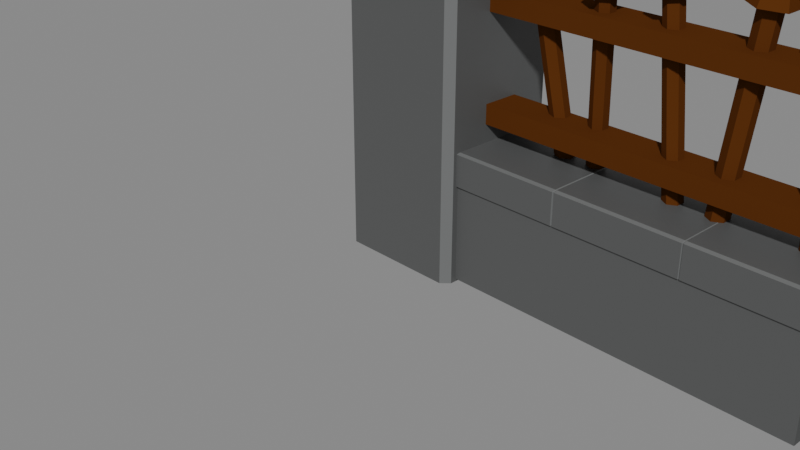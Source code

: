 # Source: Fence_01_Graveyard.blend  (saved by Blender 2.90.8; exported with 4.5.12 LTS)
import bpy
from mathutils import Matrix  # noqa: F401  (used for matrix-valued properties, if any)

bpy.ops.wm.read_factory_settings(use_empty=True)
scene = bpy.context.scene
scene.name = 'Scene'

# ---- collections
col_collection = bpy.data.collections.new('Collection'); scene.collection.children.link(col_collection)

# ---- materials (node trees are filled in below, after node groups)
mat_ironbars_graveyardfence01 = bpy.data.materials.new('IronBars_GraveyardFence01')
mat_ironbars_graveyardfence01.alpha_threshold = 0.0
mat_ironbars_graveyardfence01.use_transparent_shadow = False
mat_ironbars_graveyardfence01.line_color = (0.0, 0.0, 0.0, 1.0)
mat_bricks_graveyardfence01 = bpy.data.materials.new('Bricks_GraveyardFence01')
mat_bricks_graveyardfence01.use_transparent_shadow = False
mat_bricksscreengraveyardfence01 = bpy.data.materials.new('BricksScreenGraveyardFence01')
mat_bricksscreengraveyardfence01.use_transparent_shadow = False

# ---- material node trees
mat_ironbars_graveyardfence01.use_nodes = True; mat_ironbars_graveyardfence01.node_tree.nodes.clear()
_N = mat_ironbars_graveyardfence01.node_tree.nodes; _L = mat_ironbars_graveyardfence01.node_tree.links
n0 = _N.new('ShaderNodeOutputMaterial'); n0.name = 'Material Output'; n0.location = (300, 300)
n1 = _N.new('ShaderNodeBsdfPrincipled'); n1.name = 'Principled BSDF'; n1.location = (10, 300)
n1.distribution = 'GGX'
n1.subsurface_method = 'BURLEY'
n1.inputs[0].default_value = (0.07658, 0.02347, 0.002695, 1.0)
n1.inputs[2].default_value = 0.4
n1.inputs[3].default_value = 1.45
n1.inputs[13].default_value = 0.0
n1.inputs[27].default_value = (0.0, 0.0, 0.0, 1.0)
n1.inputs[28].default_value = 1.0
_L.new(n1.outputs[0], n0.inputs[0])
n0.is_active_output = True
mat_bricks_graveyardfence01.use_nodes = True; mat_bricks_graveyardfence01.node_tree.nodes.clear()
_N = mat_bricks_graveyardfence01.node_tree.nodes; _L = mat_bricks_graveyardfence01.node_tree.links
n0 = _N.new('ShaderNodeBsdfPrincipled'); n0.name = 'Principled BSDF'; n0.location = (10, 300)
n0.distribution = 'GGX'
n0.subsurface_method = 'BURLEY'
n0.inputs[0].default_value = (0.07452, 0.07658, 0.07658, 1.0)
n0.inputs[3].default_value = 1.45
n0.inputs[27].default_value = (0.0, 0.0, 0.0, 1.0)
n0.inputs[28].default_value = 1.0
n1 = _N.new('ShaderNodeOutputMaterial'); n1.name = 'Material Output'; n1.location = (300, 300)
_L.new(n0.outputs[0], n1.inputs[0])
n1.is_active_output = True
mat_bricksscreengraveyardfence01.use_nodes = True; mat_bricksscreengraveyardfence01.node_tree.nodes.clear()
_N = mat_bricksscreengraveyardfence01.node_tree.nodes; _L = mat_bricksscreengraveyardfence01.node_tree.links
n0 = _N.new('ShaderNodeBsdfPrincipled'); n0.name = 'Principled BSDF'; n0.location = (10, 300)
n0.distribution = 'GGX'
n0.subsurface_method = 'BURLEY'
n0.inputs[0].default_value = (0.1282, 0.1329, 0.1329, 1.0)
n0.inputs[3].default_value = 1.45
n0.inputs[27].default_value = (0.0, 0.0, 0.0, 1.0)
n0.inputs[28].default_value = 1.0
n1 = _N.new('ShaderNodeOutputMaterial'); n1.name = 'Material Output'; n1.location = (300, 300)
_L.new(n0.outputs[0], n1.inputs[0])
n1.is_active_output = True

# ---- world
world_world = bpy.data.worlds.new('World'); scene.world = world_world
world_world.use_nodes = True; world_world.node_tree.nodes.clear()
_N = world_world.node_tree.nodes; _L = world_world.node_tree.links
n0 = _N.new('ShaderNodeOutputWorld'); n0.name = 'World Output'; n0.location = (300, 300)
n1 = _N.new('ShaderNodeBackground'); n1.name = 'Background'; n1.location = (10, 300)
n1.inputs[0].default_value = (0.1065, 0.1065, 0.1065, 1.0)
n1.inputs[1].default_value = 2.1
_L.new(n1.outputs[0], n0.inputs[0])
n0.is_active_output = True
world_world.color = (0.05088, 0.05088, 0.05088)
world_world.use_sun_shadow = False
world_world.sun_shadow_jitter_overblur = 0.0

# ---- cameras
cam_camera = bpy.data.cameras.new('Camera')
cam_camera.clip_end = 100.0
cam_camera.ortho_scale = 7.314

# ---- meshes
me_circle_007 = bpy.data.meshes.new('Circle.007')
me_circle_007.from_pydata([(1.896, 0.1608, 1.086), (1.907, 0.07135, 1.08), (1.989, 0.03548, 1.091), (2.06, 0.08905, 1.108), (2.049, 0.1785, 1.113), (1.967, 0.2144, 1.102), (1.599, -0.08054, 2.906), (1.588, 0.008899, 2.912), (1.681, -0.1164, 2.917), (1.752, -0.06283, 2.934), (1.741, 0.02661, 2.939), (1.659, 0.06247, 2.928), (1.514, -0.1448, 2.887), (1.489, 0.05193, 2.899), (1.695, -0.2237, 2.911), (1.851, -0.1059, 2.947), (1.826, 0.09089, 2.959), (1.645, 0.1698, 2.935), (1.575, -0.07568, 3.451), (1.574, -0.06783, 3.451), (1.582, -0.07883, 3.452), (1.588, -0.07413, 3.453), (1.587, -0.06628, 3.453), (1.58, -0.06313, 3.452), (4.642, 0.5129, 1.07), (4.642, 0.5129, 0.02686), (4.642, -0.5129, 1.07), (4.642, -0.5129, 0.02686), (1.137, 0.5129, 1.07), (1.137, 0.5129, 0.02686), (1.137, -0.5129, 1.07), (1.137, -0.5129, 0.02686), (2.258, 0.2292, 1.075), (2.184, 0.187, 1.074), (2.184, 0.1025, 1.065), (2.257, 0.06033, 1.057), (2.33, 0.1025, 1.058), (2.331, 0.187, 1.067), (2.268, 0.01097, 2.809), (2.341, 0.05318, 2.809), (2.267, -0.07347, 2.8), (2.341, -0.1157, 2.792), (2.414, -0.07347, 2.793), (2.415, 0.01097, 2.802), (2.18, 0.06162, 2.818), (2.342, 0.1545, 2.82), (2.179, -0.1241, 2.799), (2.34, -0.217, 2.782), (2.502, -0.1241, 2.784), (2.503, 0.06162, 2.803), (2.359, -0.07855, 3.304), (2.365, -0.07484, 3.304), (2.359, -0.08596, 3.304), (2.365, -0.08967, 3.303), (2.372, -0.08596, 3.303), (2.372, -0.07855, 3.304), (3.131, 0.087, 1.093), (3.056, 0.0435, 1.084), (3.056, -0.0435, 1.084), (3.131, -0.08699, 1.093), (3.205, -0.0435, 1.102), (3.205, 0.0435, 1.102), (2.844, 0.0435, 2.861), (2.918, 0.087, 2.87), (2.844, -0.0435, 2.861), (2.918, -0.08699, 2.87), (2.993, -0.0435, 2.879), (2.993, 0.0435, 2.879), (2.754, 0.09569, 2.85), (2.918, 0.1914, 2.87), (2.754, -0.09568, 2.85), (2.918, -0.1914, 2.87), (3.083, -0.09568, 2.89), (3.083, 0.09569, 2.89), (2.85, 0.00382, 3.384), (2.857, 0.007637, 3.385), (2.85, -0.003816, 3.384), (2.857, -0.007633, 3.385), (2.863, -0.003816, 3.386), (2.863, 0.00382, 3.386), (3.48, 0.09668, 0.9726), (3.397, 0.04834, 0.9818), (3.397, -0.04834, 0.9818), (3.48, -0.09668, 0.9726), (3.563, -0.04834, 0.9635), (3.563, 0.04834, 0.9635), (3.614, 0.04834, 2.959), (3.697, 0.09668, 2.95), (3.614, -0.04834, 2.959), (3.697, -0.09668, 2.95), (3.78, -0.04834, 2.94), (3.78, 0.04834, 2.94), (3.514, 0.1063, 2.97), (3.697, 0.2127, 2.95), (3.514, -0.1063, 2.97), (3.697, -0.2127, 2.95), (3.88, -0.1063, 2.929), (3.88, 0.1063, 2.929), (3.753, 0.004245, 3.523), (3.76, 0.008488, 3.522), (3.753, -0.00424, 3.523), (3.76, -0.008483, 3.522), (3.767, -0.00424, 3.522), (3.767, 0.004245, 3.522), (4.281, 0.08325, 1.122), (4.209, 0.04163, 1.118), (4.209, -0.04162, 1.118), (4.281, -0.08325, 1.122), (4.353, -0.04162, 1.125), (4.353, 0.04163, 1.125), (4.134, 0.04163, 2.829), (4.206, 0.08325, 2.833), (4.134, -0.04162, 2.829), (4.206, -0.08325, 2.833), (4.278, -0.04162, 2.836), (4.278, 0.04163, 2.836), (4.048, 0.09157, 2.826), (4.206, 0.1831, 2.833), (4.048, -0.09157, 2.826), (4.206, -0.1831, 2.833), (4.365, -0.09157, 2.84), (4.365, 0.09157, 2.84), (4.178, 0.003656, 3.328), (4.185, 0.00731, 3.328), (4.178, -0.003651, 3.328), (4.185, -0.007304, 3.328), (4.191, -0.003651, 3.329), (4.191, 0.003656, 3.329), (1.247, -0.1806, 1.436), (1.247, -0.1806, 1.622), (1.247, 0.1806, 1.436), (1.247, 0.1806, 1.622), (4.642, -0.1806, 1.436), (4.642, -0.1806, 1.622), (4.642, 0.1806, 1.436), (4.642, 0.1806, 1.622), (1.247, -0.1806, 2.436), (1.247, -0.1806, 2.622), (1.247, 0.1806, 2.436), (1.247, 0.1806, 2.622), (4.642, -0.1806, 2.436), (4.642, -0.1806, 2.622), (4.642, 0.1806, 2.436), (4.642, 0.1806, 2.622), (1.149, -0.4962, 0.9432), (1.149, -0.5369, 0.9527), (1.131, -0.4962, 0.9527), (1.149, -0.5369, 1.253), (1.149, -0.4962, 1.262), (1.131, -0.4962, 1.253), (1.149, 0.4962, 0.9432), (1.131, 0.4962, 0.9527), (1.149, 0.5369, 0.9527), (1.149, 0.4962, 1.262), (1.149, 0.5369, 1.253), (1.131, 0.4962, 1.253), (2.345, -0.4962, 0.9432), (2.362, -0.4962, 0.9527), (2.345, -0.5369, 0.9527), (2.345, -0.4962, 1.262), (2.345, -0.5369, 1.253), (2.362, -0.4962, 1.253), (2.345, 0.4962, 0.9432), (2.345, 0.5369, 0.9527), (2.362, 0.4962, 0.9527), (2.345, 0.4962, 1.262), (2.362, 0.4962, 1.253), (2.345, 0.5369, 1.253), (2.362, -0.4962, 0.9432), (2.362, -0.5369, 0.9527), (2.344, -0.4962, 0.9527), (2.362, -0.5369, 1.253), (2.362, -0.4962, 1.262), (2.344, -0.4962, 1.253), (2.362, 0.4962, 0.9432), (2.344, 0.4962, 0.9527), (2.362, 0.5369, 0.9527), (2.362, 0.4962, 1.262), (2.362, 0.5369, 1.253), (2.344, 0.4962, 1.253), (3.558, -0.4962, 0.9432), (3.575, -0.4962, 0.9527), (3.558, -0.5369, 0.9527), (3.558, -0.4962, 1.262), (3.558, -0.5369, 1.253), (3.575, -0.4962, 1.253), (3.558, 0.4962, 0.9432), (3.558, 0.5369, 0.9527), (3.575, 0.4962, 0.9527), (3.558, 0.4962, 1.262), (3.575, 0.4962, 1.253), (3.558, 0.5369, 1.253), (3.571, -0.4962, 0.9432), (3.571, -0.5369, 0.9527), (3.553, -0.4962, 0.9527), (3.571, -0.5369, 1.253), (3.571, -0.4962, 1.262), (3.553, -0.4962, 1.253), (3.571, 0.4962, 0.9432), (3.553, 0.4962, 0.9527), (3.571, 0.5369, 0.9527), (3.571, 0.4962, 1.262), (3.571, 0.5369, 1.253), (3.553, 0.4962, 1.253), (4.642, 0.4962, 0.9432), (4.642, 0.5369, 0.9527), (4.642, 0.4962, 1.262), (4.642, 0.5369, 1.253), (4.642, -0.4962, 0.9432), (4.642, -0.5369, 0.9527), (4.642, -0.4962, 1.262), (4.642, -0.5369, 1.253), (1.29, 0.5701, 2.926), (1.215, 0.6448, 2.926), (1.343, 0.6977, 2.926), (1.215, 0.6448, 0.0), (1.29, 0.5701, 0.0), (1.215, -0.6448, 2.926), (1.29, -0.5701, 2.926), (1.343, -0.6977, 2.926), (1.29, -0.5701, 0.0), (1.215, -0.6448, 0.0), (0.07475, 0.6448, 2.926), (-1.856e-07, 0.5701, 2.926), (-0.05286, 0.6977, 2.926), (-1.856e-07, 0.5701, 0.0), (0.07475, 0.6448, 0.0), (5.574e-07, -0.5701, 2.926), (0.07475, -0.6448, 2.926), (-0.05286, -0.6977, 2.926), (0.07475, -0.6448, 0.0), (5.574e-07, -0.5701, 0.0), (1.369, -0.7238, 3.329), (-0.07893, -0.7238, 3.329), (1.369, 0.7238, 3.329), (-0.07894, 0.7238, 3.329), (1.453, -0.73, 2.926), (1.375, -0.8084, 2.926), (1.398, -0.753, 2.926), (-0.08517, -0.8084, 2.926), (-0.1636, -0.73, 2.926), (-0.1081, -0.753, 2.926), (1.375, 0.8084, 2.926), (1.453, 0.73, 2.926), (1.398, 0.753, 2.926), (-0.1636, 0.73, 2.926), (-0.08517, 0.8084, 2.926), (-0.1081, 0.753, 2.926), (1.375, -0.8084, 3.244), (1.453, -0.73, 3.244), (1.408, -0.7631, 3.289), (-0.1636, -0.73, 3.244), (-0.08517, -0.8084, 3.244), (-0.1183, -0.7631, 3.289), (1.453, 0.73, 3.244), (1.375, 0.8084, 3.244), (1.408, 0.7631, 3.289), (-0.08517, 0.8084, 3.244), (-0.1636, 0.73, 3.244), (-0.1183, 0.7631, 3.289)], [], [(1, 0, 5, 4, 3, 2), (7, 6, 12, 13), (4, 5, 11, 10), (2, 3, 9, 8), (0, 1, 6, 7), (5, 0, 7, 11), (3, 4, 10, 9), (1, 2, 8, 6), (16, 17, 23, 22), (11, 7, 13, 17), (9, 10, 16, 15), (6, 8, 14, 12), (10, 11, 17, 16), (8, 9, 15, 14), (18, 20, 21, 22, 23, 19), (14, 15, 21, 20), (13, 12, 18, 19), (17, 13, 19, 23), (15, 16, 22, 21), (12, 14, 20, 18), (231, 227, 223, 225), (236, 243, 254, 249), (242, 246, 257, 255), (221, 217, 228, 230), (234, 232, 250, 249, 254, 256), (216, 212, 218, 220), (225, 226, 215, 216, 220, 221, 230, 231), (245, 240, 251, 258), (219, 218, 212, 214, 244, 243, 236, 238), (224, 223, 227, 229, 241, 240, 245, 247), (214, 213, 222, 224, 247, 246, 242, 244), (234, 235, 233, 232), (24, 28, 30, 26), (27, 26, 30, 31), (31, 30, 28, 29), (29, 25, 27, 31), (29, 28, 24, 25), (33, 32, 37, 36, 35, 34), (39, 38, 44, 45), (36, 37, 43, 42), (34, 35, 41, 40), (32, 33, 38, 39), (37, 32, 39, 43), (35, 36, 42, 41), (33, 34, 40, 38), (48, 49, 55, 54), (43, 39, 45, 49), (41, 42, 48, 47), (38, 40, 46, 44), (42, 43, 49, 48), (40, 41, 47, 46), (50, 52, 53, 54, 55, 51), (46, 47, 53, 52), (45, 44, 50, 51), (49, 45, 51, 55), (47, 48, 54, 53), (44, 46, 52, 50), (57, 56, 61, 60, 59, 58), (63, 62, 68, 69), (60, 61, 67, 66), (58, 59, 65, 64), (56, 57, 62, 63), (61, 56, 63, 67), (59, 60, 66, 65), (57, 58, 64, 62), (72, 73, 79, 78), (67, 63, 69, 73), (65, 66, 72, 71), (62, 64, 70, 68), (66, 67, 73, 72), (64, 65, 71, 70), (74, 76, 77, 78, 79, 75), (70, 71, 77, 76), (69, 68, 74, 75), (73, 69, 75, 79), (71, 72, 78, 77), (68, 70, 76, 74), (81, 80, 85, 84, 83, 82), (87, 86, 92, 93), (84, 85, 91, 90), (82, 83, 89, 88), (80, 81, 86, 87), (85, 80, 87, 91), (83, 84, 90, 89), (81, 82, 88, 86), (96, 97, 103, 102), (91, 87, 93, 97), (89, 90, 96, 95), (86, 88, 94, 92), (90, 91, 97, 96), (88, 89, 95, 94), (98, 100, 101, 102, 103, 99), (94, 95, 101, 100), (93, 92, 98, 99), (97, 93, 99, 103), (95, 96, 102, 101), (92, 94, 100, 98), (105, 104, 109, 108, 107, 106), (111, 110, 116, 117), (108, 109, 115, 114), (106, 107, 113, 112), (104, 105, 110, 111), (109, 104, 111, 115), (107, 108, 114, 113), (105, 106, 112, 110), (120, 121, 127, 126), (115, 111, 117, 121), (113, 114, 120, 119), (110, 112, 118, 116), (114, 115, 121, 120), (112, 113, 119, 118), (122, 124, 125, 126, 127, 123), (118, 119, 125, 124), (117, 116, 122, 123), (121, 117, 123, 127), (119, 120, 126, 125), (116, 118, 124, 122), (128, 129, 131, 130), (130, 131, 135, 134), (132, 133, 129, 128), (130, 134, 132, 128), (135, 131, 129, 133), (136, 137, 139, 138), (138, 139, 143, 142), (140, 141, 137, 136), (138, 142, 140, 136), (143, 139, 137, 141), (158, 160, 147, 145), (164, 166, 161, 157), (165, 153, 148, 159), (146, 149, 155, 151), (152, 154, 167, 163), (144, 145, 146), (147, 148, 149), (150, 151, 152), (153, 154, 155), (156, 157, 158), (159, 160, 161), (162, 163, 164), (165, 166, 167), (150, 144, 146, 151), (145, 147, 149, 146), (148, 153, 155, 149), (154, 152, 151, 155), (162, 150, 152, 163), (153, 165, 167, 154), (166, 164, 163, 167), (156, 162, 164, 157), (165, 159, 161, 166), (160, 158, 157, 161), (144, 156, 158, 145), (159, 148, 147, 160), (150, 162, 156, 144), (182, 184, 171, 169), (188, 190, 185, 181), (189, 177, 172, 183), (170, 173, 179, 175), (176, 178, 191, 187), (168, 169, 170), (171, 172, 173), (174, 175, 176), (177, 178, 179), (180, 181, 182), (183, 184, 185), (186, 187, 188), (189, 190, 191), (174, 168, 170, 175), (169, 171, 173, 170), (172, 177, 179, 173), (178, 176, 175, 179), (186, 174, 176, 187), (177, 189, 191, 178), (190, 188, 187, 191), (180, 186, 188, 181), (189, 183, 185, 190), (184, 182, 181, 185), (168, 180, 182, 169), (183, 172, 171, 184), (174, 186, 180, 168), (209, 211, 195, 193), (206, 201, 196, 210), (194, 197, 203, 199), (192, 193, 194), (195, 196, 197), (198, 199, 200), (201, 202, 203), (198, 192, 194, 199), (193, 195, 197, 194), (196, 201, 203, 197), (202, 200, 199, 203), (204, 198, 200, 205), (210, 196, 195, 211), (198, 204, 208, 192), (192, 208, 209, 193), (201, 206, 207, 202), (200, 202, 207, 205), (212, 213, 214), (217, 218, 219), (222, 223, 224), (227, 228, 229), (212, 216, 215, 213), (230, 228, 227, 231), (217, 221, 220, 218), (222, 226, 225, 223), (226, 222, 213, 215), (233, 235, 259, 258, 251, 253), (232, 233, 253, 252, 248, 250), (235, 234, 256, 255, 257, 259), (229, 228, 217, 219, 238, 237, 239, 241), (236, 237, 238), (239, 240, 241), (242, 243, 244), (245, 246, 247), (248, 249, 250), (251, 252, 253), (254, 255, 256), (257, 258, 259), (251, 240, 239, 252), (236, 249, 248, 237), (242, 255, 254, 243), (257, 246, 245, 258), (239, 237, 248, 252)])
me_circle_007.polygons.foreach_set('material_index', [0, 0, 0, 0, 0, 0, 0, 0, 0, 0, 0, 0, 0, 0, 0, 0, 0, 0, 0, 0, 1, 1, 1, 1, 2, 1, 1, 1, 2, 2, 2, 1, 1, 1, 1, 1, 1, 0, 0, 0, 0, 0, 0, 0, 0, 0, 0, 0, 0, 0, 0, 0, 0, 0, 0, 0, 0, 0, 0, 0, 0, 0, 0, 0, 0, 0, 0, 0, 0, 0, 0, 0, 0, 0, 0, 0, 0, 0, 0, 0, 0, 0, 0, 0, 0, 0, 0, 0, 0, 0, 0, 0, 0, 0, 0, 0, 0, 0, 0, 0, 0, 0, 0, 0, 0, 0, 0, 0, 0, 0, 0, 0, 0, 0, 0, 0, 0, 0, 0, 0, 0, 0, 0, 0, 0, 0, 0, 1, 1, 1, 1, 1, 2, 2, 2, 2, 2, 2, 2, 2, 2, 2, 2, 2, 2, 2, 2, 2, 2, 2, 2, 2, 1, 1, 1, 1, 1, 1, 2, 2, 2, 2, 2, 2, 2, 2, 2, 2, 2, 2, 2, 2, 2, 2, 2, 2, 2, 2, 1, 1, 1, 1, 2, 2, 2, 2, 2, 2, 2, 2, 2, 2, 1, 2, 2, 1, 2, 2, 2, 2, 2, 2, 2, 2, 1, 2, 2, 2, 2, 2, 2, 2, 2, 2, 2, 2, 2, 2, 2, 2, 2, 1])
_uv = me_circle_007.uv_layers.new(name='UVMap')
_uv.uv.foreach_set('vector', [0.0, 0.0, 0.0, 0.0, 0.0, 0.0, 0.0, 0.0, 0.0, 0.0, 0.0, 0.0, 0.0, 0.0, 0.0, 0.0, 0.0, 0.0, 0.0, 0.0, 0.0, 0.0, 0.0, 0.0, 0.0, 0.0, 0.0, 0.0, 0.0, 0.0, 0.0, 0.0, 0.0, 0.0, 0.0, 0.0, 0.0, 0.0, 0.0, 0.0, 0.0, 0.0, 0.0, 0.0, 0.0, 0.0, 0.0, 0.0, 0.0, 0.0, 0.0, 0.0, 0.0, 0.0, 0.0, 0.0, 0.0, 0.0, 0.0, 0.0, 0.0, 0.0, 0.0, 0.0, 0.0, 0.0, 0.0, 0.0, 0.0, 0.0, 0.0, 0.0, 0.0, 0.0, 0.0, 0.0, 0.0, 0.0, 0.0, 0.0, 0.0, 0.0, 0.0, 0.0, 0.0, 0.0, 0.0, 0.0, 0.0, 0.0, 0.0, 0.0, 0.0, 0.0, 0.0, 0.0, 0.0, 0.0, 0.0, 0.0, 0.0, 0.0, 0.0, 0.0, 0.0, 0.0, 0.0, 0.0, 0.0, 0.0, 0.0, 0.0, 0.0, 0.0, 0.0, 0.0, 0.0, 0.0, 0.0, 0.0, 0.0, 0.0, 0.0, 0.0, 0.0, 0.0, 0.0, 0.0, 0.0, 0.0, 0.0, 0.0, 0.0, 0.0, 0.0, 0.0, 0.0, 0.0, 0.0, 0.0, 0.0, 0.0, 0.0, 0.0, 0.0, 0.0, 0.0, 0.0, 0.0, 0.0, 0.0, 0.0, 0.0, 0.0, 0.0, 0.0, 0.0, 0.0, 0.0, 0.0, 0.0, 0.0, 0.0, 0.0, 0.0, 0.0, 0.0, 0.0, 0.375, 0.01449, 0.625, 0.01449, 0.625, 0.2355, 0.375, 0.2355, 0.625, 0.7379, 0.625, 0.5121, 0.625, 0.5121, 0.625, 0.7379, 0.625, 0.4879, 0.625, 0.2621, 0.625, 0.2621, 0.625, 0.4879, 0.375, 0.7645, 0.625, 0.7645, 0.625, 0.9855, 0.375, 0.9855, 0.6381, 0.5131, 0.6381, 0.7369, 0.632, 0.743, 0.625, 0.7379, 0.625, 0.5121, 0.632, 0.507, 0.375, 0.5145, 0.625, 0.5145, 0.625, 0.7355, 0.375, 0.7355, 0.125, 0.5145, 0.1395, 0.5, 0.3605, 0.5, 0.375, 0.5145, 0.375, 0.7355, 0.3605, 0.75, 0.1395, 0.75, 0.125, 0.7355, 0.625, 0.2379, 0.625, 0.01212, 0.625, 0.01212, 0.625, 0.2379, 0.625, 0.75, 0.625, 0.7355, 0.625, 0.5145, 0.625, 0.5, 0.625, 0.5, 0.625, 0.5121, 0.625, 0.7379, 0.625, 0.75, 0.625, 0.25, 0.625, 0.2355, 0.625, 0.01449, 0.625, 0.0, 0.625, 0.0, 0.625, 0.01212, 0.625, 0.2379, 0.625, 0.25, 0.625, 0.5, 0.625, 0.4855, 0.625, 0.2645, 0.625, 0.25, 0.625, 0.25, 0.625, 0.2621, 0.625, 0.4879, 0.625, 0.5, 0.6381, 0.5131, 0.8619, 0.5131, 0.8619, 0.7369, 0.6381, 0.7369, 0.625, 0.5, 0.875, 0.5, 0.875, 0.75, 0.625, 0.75, 0.375, 0.75, 0.625, 0.75, 0.625, 1.0, 0.375, 1.0, 0.375, 0.0, 0.625, 0.0, 0.625, 0.25, 0.375, 0.25, 0.125, 0.5, 0.375, 0.5, 0.375, 0.75, 0.125, 0.75, 0.375, 0.25, 0.625, 0.25, 0.625, 0.5, 0.375, 0.5, 0.0, 0.0, 0.0, 0.0, 0.0, 0.0, 0.0, 0.0, 0.0, 0.0, 0.0, 0.0, 0.0, 0.0, 0.0, 0.0, 0.0, 0.0, 0.0, 0.0, 0.0, 0.0, 0.0, 0.0, 0.0, 0.0, 0.0, 0.0, 0.0, 0.0, 0.0, 0.0, 0.0, 0.0, 0.0, 0.0, 0.0, 0.0, 0.0, 0.0, 0.0, 0.0, 0.0, 0.0, 0.0, 0.0, 0.0, 0.0, 0.0, 0.0, 0.0, 0.0, 0.0, 0.0, 0.0, 0.0, 0.0, 0.0, 0.0, 0.0, 0.0, 0.0, 0.0, 0.0, 0.0, 0.0, 0.0, 0.0, 0.0, 0.0, 0.0, 0.0, 0.0, 0.0, 0.0, 0.0, 0.0, 0.0, 0.0, 0.0, 0.0, 0.0, 0.0, 0.0, 0.0, 0.0, 0.0, 0.0, 0.0, 0.0, 0.0, 0.0, 0.0, 0.0, 0.0, 0.0, 0.0, 0.0, 0.0, 0.0, 0.0, 0.0, 0.0, 0.0, 0.0, 0.0, 0.0, 0.0, 0.0, 0.0, 0.0, 0.0, 0.0, 0.0, 0.0, 0.0, 0.0, 0.0, 0.0, 0.0, 0.0, 0.0, 0.0, 0.0, 0.0, 0.0, 0.0, 0.0, 0.0, 0.0, 0.0, 0.0, 0.0, 0.0, 0.0, 0.0, 0.0, 0.0, 0.0, 0.0, 0.0, 0.0, 0.0, 0.0, 0.0, 0.0, 0.0, 0.0, 0.0, 0.0, 0.0, 0.0, 0.0, 0.0, 0.0, 0.0, 0.0, 0.0, 0.0, 0.0, 0.0, 0.0, 0.0, 0.0, 0.0, 0.0, 0.0, 0.0, 0.0, 0.0, 0.0, 0.0, 0.0, 0.0, 0.0, 0.0, 0.0, 0.0, 0.0, 0.0, 0.0, 0.0, 0.0, 0.0, 0.0, 0.0, 0.0, 0.0, 0.0, 0.0, 0.0, 0.0, 0.0, 0.0, 0.0, 0.0, 0.0, 0.0, 0.0, 0.0, 0.0, 0.0, 0.0, 0.0, 0.0, 0.0, 0.0, 0.0, 0.0, 0.0, 0.0, 0.0, 0.0, 0.0, 0.0, 0.0, 0.0, 0.0, 0.0, 0.0, 0.0, 0.0, 0.0, 0.0, 0.0, 0.0, 0.0, 0.0, 0.0, 0.0, 0.0, 0.0, 0.0, 0.0, 0.0, 0.0, 0.0, 0.0, 0.0, 0.0, 0.0, 0.0, 0.0, 0.0, 0.0, 0.0, 0.0, 0.0, 0.0, 0.0, 0.0, 0.0, 0.0, 0.0, 0.0, 0.0, 0.0, 0.0, 0.0, 0.0, 0.0, 0.0, 0.0, 0.0, 0.0, 0.0, 0.0, 0.0, 0.0, 0.0, 0.0, 0.0, 0.0, 0.0, 0.0, 0.0, 0.0, 0.0, 0.0, 0.0, 0.0, 0.0, 0.0, 0.0, 0.0, 0.0, 0.0, 0.0, 0.0, 0.0, 0.0, 0.0, 0.0, 0.0, 0.0, 0.0, 0.0, 0.0, 0.0, 0.0, 0.0, 0.0, 0.0, 0.0, 0.0, 0.0, 0.0, 0.0, 0.0, 0.0, 0.0, 0.0, 0.0, 0.0, 0.0, 0.0, 0.0, 0.0, 0.0, 0.0, 0.0, 0.0, 0.0, 0.0, 0.0, 0.0, 0.0, 0.0, 0.0, 0.0, 0.0, 0.0, 0.0, 0.0, 0.0, 0.0, 0.0, 0.0, 0.0, 0.0, 0.0, 0.0, 0.0, 0.0, 0.0, 0.0, 0.0, 0.0, 0.0, 0.0, 0.0, 0.0, 0.0, 0.0, 0.0, 0.0, 0.0, 0.0, 0.0, 0.0, 0.0, 0.0, 0.0, 0.0, 0.0, 0.0, 0.0, 0.0, 0.0, 0.0, 0.0, 0.0, 0.0, 0.0, 0.0, 0.0, 0.0, 0.0, 0.0, 0.0, 0.0, 0.0, 0.0, 0.0, 0.0, 0.0, 0.0, 0.0, 0.0, 0.0, 0.0, 0.0, 0.0, 0.0, 0.0, 0.0, 0.0, 0.0, 0.0, 0.0, 0.0, 0.0, 0.0, 0.0, 0.0, 0.0, 0.0, 0.0, 0.0, 0.0, 0.0, 0.0, 0.0, 0.0, 0.0, 0.0, 0.0, 0.0, 0.0, 0.0, 0.0, 0.0, 0.0, 0.0, 0.0, 0.0, 0.0, 0.0, 0.0, 0.0, 0.0, 0.0, 0.0, 0.0, 0.0, 0.0, 0.0, 0.0, 0.0, 0.0, 0.0, 0.0, 0.0, 0.0, 0.0, 0.0, 0.0, 0.0, 0.0, 0.0, 0.0, 0.0, 0.0, 0.0, 0.0, 0.0, 0.0, 0.0, 0.0, 0.0, 0.0, 0.0, 0.0, 0.0, 0.0, 0.0, 0.0, 0.0, 0.0, 0.0, 0.0, 0.0, 0.0, 0.0, 0.0, 0.0, 0.0, 0.0, 0.0, 0.0, 0.0, 0.0, 0.0, 0.0, 0.0, 0.0, 0.0, 0.0, 0.0, 0.0, 0.0, 0.0, 0.0, 0.0, 0.0, 0.0, 0.0, 0.0, 0.0, 0.0, 0.0, 0.0, 0.0, 0.0, 0.0, 0.0, 0.0, 0.0, 0.0, 0.0, 0.0, 0.0, 0.0, 0.0, 0.0, 0.0, 0.0, 0.0, 0.0, 0.0, 0.0, 0.0, 0.0, 0.0, 0.0, 0.0, 0.0, 0.0, 0.0, 0.0, 0.0, 0.0, 0.0, 0.0, 0.0, 0.0, 0.0, 0.0, 0.0, 0.0, 0.0, 0.0, 0.0, 0.0, 0.0, 0.0, 0.0, 0.0, 0.0, 0.0, 0.0, 0.0, 0.0, 0.0, 0.0, 0.0, 0.0, 0.0, 0.0, 0.0, 0.0, 0.0, 0.0, 0.0, 0.0, 0.0, 0.0, 0.0, 0.0, 0.0, 0.0, 0.0, 0.0, 0.0, 0.0, 0.0, 0.0, 0.0, 0.0, 0.0, 0.0, 0.0, 0.0, 0.0, 0.0, 0.0, 0.0, 0.0, 0.0, 0.0, 0.0, 0.0, 0.0, 0.0, 0.0, 0.0, 0.0, 0.0, 0.0, 0.0, 0.0, 0.0, 0.0, 0.0, 0.0, 0.0, 0.0, 0.0, 0.0, 0.0, 0.0, 0.0, 0.0, 0.0, 0.0, 0.0, 0.0, 0.0, 0.0, 0.0, 0.0, 0.0, 0.0, 0.0, 0.0, 0.0, 0.0, 0.0, 0.0, 0.0, 0.0, 0.0, 0.0, 0.0, 0.0, 0.0, 0.0, 0.0, 0.0, 0.0, 0.0, 0.0, 0.0, 0.0, 0.0, 0.0, 0.0, 0.0, 0.0, 0.0, 0.0, 0.0, 0.0, 0.0, 0.0, 0.0, 0.0, 0.0, 0.0, 0.0, 0.0, 0.0, 0.0, 0.0, 0.0, 0.0, 0.0, 0.0, 0.0, 0.0, 0.0, 0.0, 0.375, 0.0, 0.625, 0.0, 0.625, 0.25, 0.375, 0.25, 0.375, 0.25, 0.625, 0.25, 0.625, 0.5, 0.375, 0.5, 0.375, 0.75, 0.625, 0.75, 0.625, 1.0, 0.375, 1.0, 0.125, 0.5, 0.375, 0.5, 0.375, 0.75, 0.125, 0.75, 0.625, 0.5, 0.875, 0.5, 0.875, 0.75, 0.625, 0.75, 0.375, 0.0, 0.625, 0.0, 0.625, 0.25, 0.375, 0.25, 0.375, 0.25, 0.625, 0.25, 0.625, 0.5, 0.375, 0.5, 0.375, 0.75, 0.625, 0.75, 0.625, 1.0, 0.375, 1.0, 0.125, 0.5, 0.375, 0.5, 0.375, 0.75, 0.125, 0.75, 0.625, 0.5, 0.875, 0.5, 0.875, 0.75, 0.625, 0.75, 0.3825, 0.7536, 0.6175, 0.7536, 0.6175, 0.9964, 0.3825, 0.9964, 0.3825, 0.5095, 0.6175, 0.5095, 0.6175, 0.7405, 0.3825, 0.7405, 0.6286, 0.5095, 0.8714, 0.5095, 0.8714, 0.7405, 0.6286, 0.7405, 0.3825, 0.009471, 0.6175, 0.009471, 0.6175, 0.2405, 0.3825, 0.2405, 0.3825, 0.2536, 0.6175, 0.2536, 0.6175, 0.4964, 0.3825, 0.4964, 0.1286, 0.7405, 0.1286, 0.75, 0.125, 0.7405, 0.6175, 0.9964, 0.625, 0.9964, 0.6175, 1.0, 0.1286, 0.5095, 0.125, 0.5095, 0.1286, 0.5, 0.625, 0.2536, 0.625, 0.2536, 0.6175, 0.25, 0.3714, 0.7405, 0.375, 0.7405, 0.3714, 0.75, 0.625, 0.7536, 0.625, 0.7536, 0.6175, 0.75, 0.3714, 0.5095, 0.3714, 0.5, 0.375, 0.5095, 0.625, 0.5095, 0.625, 0.5095, 0.6175, 0.5, 0.1286, 0.5095, 0.1286, 0.7405, 0.125, 0.7405, 0.125, 0.5095, 0.3825, 0.0, 0.6175, 0.0, 0.6175, 0.009471, 0.3825, 0.009471, 0.625, 0.009471, 0.625, 0.2405, 0.6175, 0.2405, 0.6175, 0.009471, 0.6175, 0.2536, 0.3825, 0.2536, 0.3825, 0.2405, 0.6175, 0.2405, 0.3714, 0.5095, 0.1286, 0.5095, 0.1286, 0.5, 0.3714, 0.5, 0.625, 0.2536, 0.625, 0.4964, 0.6175, 0.4964, 0.6175, 0.2536, 0.6175, 0.5095, 0.3825, 0.5095, 0.3825, 0.4964, 0.6175, 0.4964, 0.3714, 0.7405, 0.3714, 0.5095, 0.3825, 0.5095, 0.3825, 0.7405, 0.6286, 0.5095, 0.6286, 0.7405, 0.6175, 0.7405, 0.6175, 0.5095, 0.6175, 0.7536, 0.3825, 0.7536, 0.3825, 0.7405, 0.6175, 0.7405, 0.1286, 0.7405, 0.3714, 0.7405, 0.3714, 0.75, 0.1286, 0.75, 0.625, 0.7536, 0.625, 0.9964, 0.6175, 0.9964, 0.6175, 0.7536, 0.1286, 0.5095, 0.3714, 0.5095, 0.3714, 0.7405, 0.1286, 0.7405, 0.3825, 0.7536, 0.6175, 0.7536, 0.6175, 0.9964, 0.3825, 0.9964, 0.3825, 0.5095, 0.6175, 0.5095, 0.6175, 0.7405, 0.3825, 0.7405, 0.6286, 0.5095, 0.8714, 0.5095, 0.8714, 0.7405, 0.6286, 0.7405, 0.3825, 0.009471, 0.6175, 0.009471, 0.6175, 0.2405, 0.3825, 0.2405, 0.3825, 0.2536, 0.6175, 0.2536, 0.6175, 0.4964, 0.3825, 0.4964, 0.1286, 0.7405, 0.1286, 0.75, 0.125, 0.7405, 0.6175, 0.9964, 0.625, 0.9964, 0.6175, 1.0, 0.1286, 0.5095, 0.125, 0.5095, 0.1286, 0.5, 0.625, 0.2536, 0.625, 0.2536, 0.6175, 0.25, 0.3714, 0.7405, 0.375, 0.7405, 0.3714, 0.75, 0.625, 0.7536, 0.625, 0.7536, 0.6175, 0.75, 0.3714, 0.5095, 0.3714, 0.5, 0.375, 0.5095, 0.625, 0.5095, 0.625, 0.5095, 0.6175, 0.5, 0.1286, 0.5095, 0.1286, 0.7405, 0.125, 0.7405, 0.125, 0.5095, 0.3825, 0.0, 0.6175, 0.0, 0.6175, 0.009471, 0.3825, 0.009471, 0.625, 0.009471, 0.625, 0.2405, 0.6175, 0.2405, 0.6175, 0.009471, 0.6175, 0.2536, 0.3825, 0.2536, 0.3825, 0.2405, 0.6175, 0.2405, 0.3714, 0.5095, 0.1286, 0.5095, 0.1286, 0.5, 0.3714, 0.5, 0.625, 0.2536, 0.625, 0.4964, 0.6175, 0.4964, 0.6175, 0.2536, 0.6175, 0.5095, 0.3825, 0.5095, 0.3825, 0.4964, 0.6175, 0.4964, 0.3714, 0.7405, 0.3714, 0.5095, 0.3825, 0.5095, 0.3825, 0.7405, 0.6286, 0.5095, 0.6286, 0.7405, 0.6175, 0.7405, 0.6175, 0.5095, 0.6175, 0.7536, 0.3825, 0.7536, 0.3825, 0.7405, 0.6175, 0.7405, 0.1286, 0.7405, 0.3714, 0.7405, 0.3714, 0.75, 0.1286, 0.75, 0.625, 0.7536, 0.625, 0.9964, 0.6175, 0.9964, 0.6175, 0.7536, 0.1286, 0.5095, 0.3714, 0.5095, 0.3714, 0.7405, 0.1286, 0.7405, 0.3825, 0.7779, 0.6175, 0.7779, 0.6175, 0.9964, 0.3825, 0.9964, 0.6529, 0.5095, 0.8714, 0.5095, 0.8714, 0.7405, 0.6529, 0.7405, 0.3825, 0.009471, 0.6175, 0.009471, 0.6175, 0.2405, 0.3825, 0.2405, 0.1286, 0.7405, 0.1286, 0.75, 0.125, 0.7405, 0.6175, 0.9964, 0.625, 0.9964, 0.6175, 1.0, 0.1286, 0.5095, 0.125, 0.5095, 0.1286, 0.5, 0.625, 0.2536, 0.625, 0.2536, 0.6175, 0.25, 0.1286, 0.5095, 0.1286, 0.7405, 0.125, 0.7405, 0.125, 0.5095, 0.3825, 0.0, 0.6175, 0.0, 0.6175, 0.009471, 0.3825, 0.009471, 0.625, 0.009471, 0.625, 0.2405, 0.6175, 0.2405, 0.6175, 0.009471, 0.6175, 0.2536, 0.3825, 0.2536, 0.3825, 0.2405, 0.6175, 0.2405, 0.3471, 0.5095, 0.1286, 0.5095, 0.1286, 0.5, 0.3471, 0.5, 0.625, 0.7779, 0.625, 0.9964, 0.6175, 0.9964, 0.6175, 0.7779, 0.1286, 0.5095, 0.3471, 0.5095, 0.3471, 0.7405, 0.1286, 0.7405, 0.1286, 0.7405, 0.3471, 0.7405, 0.3471, 0.75, 0.1286, 0.75, 0.625, 0.2536, 0.625, 0.4721, 0.6175, 0.4721, 0.6175, 0.2536, 0.3825, 0.2536, 0.6175, 0.2536, 0.6175, 0.4721, 0.3825, 0.4721, 0.625, 0.5145, 0.625, 0.5, 0.625, 0.5, 0.625, 0.7645, 0.625, 0.75, 0.625, 0.75, 0.625, 0.2645, 0.625, 0.25, 0.625, 0.25, 0.625, 0.01449, 0.625, 0.0, 0.625, 0.0, 0.625, 0.5145, 0.375, 0.5145, 0.375, 0.4855, 0.625, 0.4855, 0.375, 0.0, 0.625, 0.0, 0.625, 0.01449, 0.375, 0.01449, 0.625, 0.7645, 0.375, 0.7645, 0.375, 0.7355, 0.625, 0.7355, 0.625, 0.2645, 0.375, 0.2645, 0.375, 0.2355, 0.625, 0.2355, 0.375, 0.2645, 0.625, 0.2645, 0.625, 0.4855, 0.375, 0.4855, 0.8619, 0.7369, 0.8619, 0.5131, 0.868, 0.507, 0.875, 0.5121, 0.875, 0.7379, 0.868, 0.743, 0.6381, 0.7369, 0.8619, 0.7369, 0.868, 0.743, 0.8629, 0.75, 0.6371, 0.75, 0.632, 0.743, 0.8619, 0.5131, 0.6381, 0.5131, 0.632, 0.507, 0.6371, 0.5, 0.8629, 0.5, 0.868, 0.507, 0.625, 1.0, 0.625, 0.9855, 0.625, 0.7645, 0.625, 0.75, 0.625, 0.75, 0.625, 0.7621, 0.625, 0.9879, 0.625, 1.0, 0.625, 0.7379, 0.625, 0.75, 0.625, 0.75, 0.625, -0.01265, 0.625, 0.01212, 0.625, 0.0, 0.625, 0.4879, 0.625, 0.5, 0.625, 0.5, 0.625, 0.2379, 0.625, 0.25, 0.625, 0.25, 0.6371, 0.75, 0.629, 0.746, 0.632, 0.743, 0.875, 0.7379, 0.871, 0.746, 0.868, 0.743, 0.625, 0.5061, 0.6371, 0.5, 0.632, 0.507, 0.8689, 0.5, 0.875, 0.5121, 0.868, 0.507, 0.625, 0.01212, 0.625, 0.01212, 0.625, 0.0, 0.625, 0.0, 0.625, 0.7379, 0.625, 0.7379, 0.625, 0.7621, 0.625, 0.7621, 0.625, 0.4879, 0.625, 0.4879, 0.625, 0.5121, 0.625, 0.5121, 0.625, 0.2621, 0.625, 0.2621, 0.625, 0.2379, 0.625, 0.2379, 0.625, 0.9879, 0.625, 0.7621, 0.625, 0.7621, 0.625, 0.9879])
me_circle_007.materials.append(mat_ironbars_graveyardfence01)
me_circle_007.materials.append(mat_bricks_graveyardfence01)
me_circle_007.materials.append(mat_bricksscreengraveyardfence01)
me_circle_007.use_remesh_fix_poles = True
me_circle_007.use_remesh_preserve_attributes = False
me_circle_007.use_mirror_vertex_groups = False
me_circle_007.update()

# ---- objects
ob_camera = bpy.data.objects.new('Camera', cam_camera)
ob_fence_01graveyard = bpy.data.objects.new('Fence_01Graveyard', me_circle_007)

# ---- transforms, parenting, visibility, modifiers, constraints
ob_camera.location = (7.359, -6.926, 4.958)
ob_camera.rotation_euler = (1.109, 0.0, 0.8149)
ob_camera.lock_rotations_4d = False
ob_camera.empty_display_type = 'ARROWS'
ob_camera.color = (0.0, 0.0, 0.0, 0.0)
ob_camera.display_type = 'WIRE'
ob_camera.lineart.crease_threshold = 0.0
ob_fence_01graveyard.location = (0.0, 0.0, 0.0)
ob_fence_01graveyard.lineart.crease_threshold = 0.0

# ---- collection membership
col_collection.objects.link(ob_camera)
col_collection.objects.link(ob_fence_01graveyard)

# ---- scene / render settings (as saved in the file)
scene.camera = ob_camera
scene.frame_start = 1; scene.frame_end = 250; scene.frame_set(1)
scene.render.engine = 'BLENDER_EEVEE_NEXT'
scene.cycles.use_denoising = False
scene.cycles.samples = 128
scene.cycles.sampling_pattern = 'TABULATED_SOBOL'
scene.cycles.use_adaptive_sampling = False
scene.cycles.use_light_tree = False
scene.view_settings.view_transform = 'Filmic'
bpy.context.view_layer.update()

# ---- added for rendering (the .blend has no usable light): sun
light_auto_sun = bpy.data.lights.new('AutoSun', 'SUN')
light_auto_sun.energy = 3.0
light_auto_sun.angle = 0.0523599
ob_auto_sun = bpy.data.objects.new('AutoSun', light_auto_sun)
scene.collection.objects.link(ob_auto_sun)
ob_auto_sun.rotation_euler = (0.872665, 0.174533, 0.523599)
bpy.context.view_layer.update()
